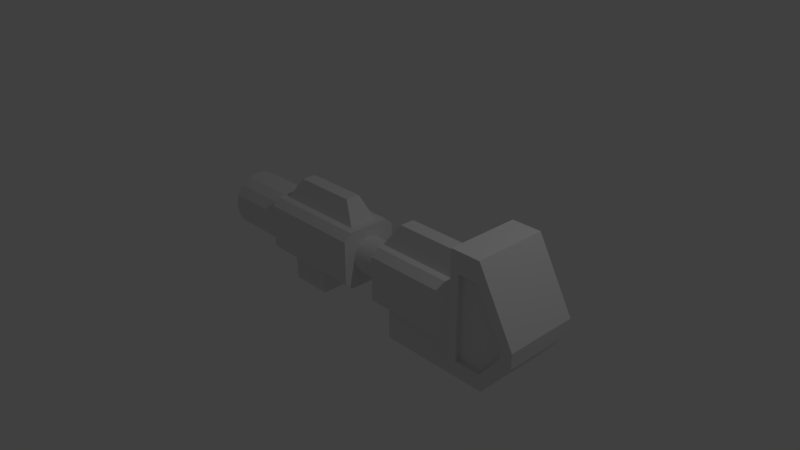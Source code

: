 # Source: Rifle.blend  (saved by Blender 2.79.0; exported with 4.5.12 LTS)
import bpy
from mathutils import Matrix  # noqa: F401  (used for matrix-valued properties, if any)

bpy.ops.wm.read_factory_settings(use_empty=True)
scene = bpy.context.scene
scene.name = 'Scene'

# ---- collections
col_collection_1 = bpy.data.collections.new('Collection 1'); scene.collection.children.link(col_collection_1)

# ---- world
world_world = bpy.data.worlds.new('World'); scene.world = world_world
world_world.color = (0.05088, 0.05088, 0.05088)
world_world.use_sun_shadow = False
world_world.sun_shadow_jitter_overblur = 0.0
world_world.cycles.sampling_method = 'MANUAL'

# ---- cameras
cam_camera = bpy.data.cameras.new('Camera')
cam_camera.clip_end = 100.0
cam_camera.lens = 35.0
cam_camera.sensor_width = 32.0
cam_camera.sensor_height = 18.0
cam_camera.ortho_scale = 7.314
cam_camera.dof.focus_distance = 0.0
cam_camera.dof.aperture_fstop = 128.0

# ---- lights
light_lamp = bpy.data.lights.new('Lamp', 'POINT')
light_lamp.transmission_factor = 0.0
light_lamp.cutoff_distance = 30.0
light_lamp.energy = 100.0
light_lamp.shadow_buffer_clip_start = 1.001
light_lamp.shadow_soft_size = 0.1
light_lamp.shadow_maximum_resolution = 0.006
light_lamp.use_absolute_resolution = True

# ---- meshes
me_cube_001 = bpy.data.meshes.new('Cube.001')
me_cube_001.from_pydata([(-0.5, 0.0, -0.4), (-0.5, 0.0, 0.4), (1.0, 0.0, -0.4), (1.0, 0.0, 0.4), (0.9, -0.5, -0.6), (0.9, -0.5, 1.0), (1.4, -0.5, -0.6), (1.3, -0.5, 1.0), (0.9, -0.5, -0.1), (1.8, -0.5, -0.1), (1.011, -0.44, 0.724), (0.9, -0.5, 0.1), (1.8, -0.5, 0.1), (1.011, -0.44, 0.094), (0.9, -4.657e-10, -0.6), (0.9, -4.657e-10, 1.0), (1.4, -4.657e-10, -0.6), (1.3, -4.657e-10, 1.0), (1.8, -4.657e-10, -0.1), (0.9, -4.657e-10, -0.1), (1.8, -4.657e-10, 0.1), (0.9, -4.657e-10, 0.1), (1.011, -0.5, 0.094), (1.011, -0.5, 0.724), (1.641, -0.5, -0.046), (1.361, -0.5, -0.396), (1.011, -0.5, -0.396), (1.011, -0.5, -0.046), (1.641, -0.5, 0.094), (1.291, -0.5, 0.724), (1.641, -0.44, -0.046), (1.361, -0.44, -0.396), (1.011, -0.44, -0.396), (1.011, -0.44, -0.046), (1.641, -0.44, 0.094), (1.361, -0.44, -0.046), (1.361, -0.44, 0.094), (1.291, -0.44, 0.724), (-0.5, -0.4, 0.3), (-0.5, -0.3, 0.4), (1.0, -0.3, 0.4), (1.0, -0.4, 0.3), (-0.5, -0.3, -0.4), (-0.5, -0.4, -0.3), (1.0, -0.4, -0.3), (1.0, -0.3, -0.4), (-2.5, 0.0, -0.4), (-2.5, 0.0, 0.4), (-1.0, 0.0, -0.4), (-1.0, 0.0, 0.4), (-2.5, -0.4, 0.3), (-2.5, -0.3, 0.4), (-1.0, -0.3, 0.4), (-1.0, -0.4, 0.3), (-2.5, -0.3, -0.4), (-2.5, -0.4, -0.3), (-1.0, -0.4, -0.3), (-1.0, -0.3, -0.4), (-2.4, -0.2, 0.4), (-2.2, -0.1, 0.7), (-1.1, -0.2, 0.4), (-1.3, -0.1, 0.7), (-2.4, 0.0, 0.4), (-2.2, 0.0, 0.7), (-1.1, 0.0, 0.4), (-1.3, 0.0, 0.7), (-2.3, 0.2, -0.8), (-2.3, 0.2, -0.4), (-1.7, 0.2, -0.8), (-1.7, 0.2, -0.4), (-2.3, 0.0, -0.8), (-2.3, 0.0, -0.4), (-1.7, 0.0, -0.8), (-1.7, 0.0, -0.4), (-0.4, -1.453e-07, 0.25), (-1.1, 1.234e-07, 0.25), (-0.4, -0.09567, 0.231), (-1.1, -0.09567, 0.231), (-0.4, -0.1768, 0.1768), (-1.1, -0.1768, 0.1768), (-0.4, -0.231, 0.09567), (-1.1, -0.231, 0.09567), (-0.4, -0.25, -1.57e-07), (-1.1, -0.25, 2.325e-07), (-0.4, -0.231, -0.09567), (-1.1, -0.231, -0.09567), (-0.4, -0.1768, -0.1768), (-1.1, -0.1768, -0.1768), (-0.4, -0.09567, -0.231), (-1.1, -0.09567, -0.231), (-0.4, -1.314e-07, -0.25), (-1.1, 1.373e-07, -0.25), (-0.5, -0.2, 0.4), (-0.3, -0.1, 0.7), (0.9, -0.2, 0.4), (0.9, -0.1, 0.7), (-0.5, 0.0, 0.4), (-0.3, 0.0, 0.7), (0.9, 0.0, 0.7), (-0.3, 0.3, -0.8), (-0.3, 0.3, -0.4), (0.9, 0.3, -0.8), (0.9, 0.3, -0.4), (-0.3, 0.0, -0.8), (-0.3, 0.0, -0.4), (0.9, 0.0, -0.8), (0.9, 0.0, -0.4)], [], [(3, 1, 39, 40), (44, 41, 38, 43), (2, 3, 40, 41, 44, 45), (20, 17, 7, 12), (6, 9, 24, 25), (17, 15, 5, 7), (9, 12, 28, 24), (16, 18, 9, 6), (12, 7, 29, 28), (14, 16, 6, 4), (8, 4, 26, 27), (4, 6, 25, 26), (7, 5, 23, 29), (18, 20, 12, 9), (8, 11, 21, 19), (4, 8, 19, 14), (11, 5, 15, 21), (22, 27, 33, 13), (23, 22, 13, 10), (26, 25, 31, 32), (27, 26, 32, 33), (29, 23, 10, 37), (28, 29, 37, 34), (5, 11, 22, 23), (11, 8, 27, 22), (36, 37, 10, 13), (31, 35, 33, 32), (31, 30, 35), (34, 37, 36), (30, 34, 36, 35), (35, 36, 13, 33), (24, 28, 34, 30), (25, 24, 30, 31), (40, 39, 38, 41), (0, 2, 45, 42), (42, 45, 44, 43), (42, 43, 38, 39, 1, 0), (49, 47, 51, 52), (56, 53, 50, 55), (48, 49, 52, 53, 56, 57), (52, 51, 50, 53), (46, 48, 57, 54), (54, 57, 56, 55), (54, 55, 50, 51, 47, 46), (64, 65, 61, 60), (60, 61, 59, 58), (62, 64, 60, 58), (65, 63, 59, 61), (58, 59, 63, 62), (70, 71, 67, 66), (66, 67, 69, 68), (69, 67, 71, 73), (66, 68, 72, 70), (68, 69, 73, 72), (74, 75, 77, 76), (76, 77, 79, 78), (78, 79, 81, 80), (80, 81, 83, 82), (82, 83, 85, 84), (84, 85, 87, 86), (86, 87, 89, 88), (88, 89, 91, 90), (94, 95, 93, 92), (98, 97, 93, 95), (92, 93, 97, 96), (103, 104, 100, 99), (99, 100, 102, 101), (102, 100, 104, 106), (99, 101, 105, 103), (101, 102, 106, 105)])
me_cube_001.polygons.foreach_set('use_smooth', [0, 0, 0, 0, 0, 0, 0, 0, 0, 0, 0, 0, 0, 0, 0, 0, 0, 0, 0, 0, 0, 0, 0, 0, 0, 0, 0, 0, 0, 0, 0, 0, 0, 0, 0, 0, 0, 0, 0, 0, 0, 0, 0, 0, 0, 0, 0, 0, 0, 0, 0, 0, 0, 0, 1, 1, 1, 1, 1, 1, 1, 1, 0, 0, 0, 0, 0, 0, 0, 0])
me_cube_001.use_remesh_preserve_volume = False
me_cube_001.use_remesh_preserve_attributes = False
me_cube_001.use_mirror_vertex_groups = False
me_cube_001.update()
me_cylinder_001 = bpy.data.meshes.new('Cylinder.001')
me_cylinder_001.from_pydata([(0.5, 0.4, -3.115e-07), (-0.4, 0.4, 3.115e-07), (0.5, 0.3696, 0.1531), (-0.4, 0.3696, 0.1531), (0.5, 0.2828, 0.2828), (-0.4, 0.2828, 0.2828), (0.5, 0.1531, 0.3696), (-0.4, 0.1531, 0.3696), (0.5, -2.325e-07, 0.4), (-0.4, 1.975e-07, 0.4), (0.5, -0.1531, 0.3696), (-0.4, -0.1531, 0.3696), (0.5, -0.2828, 0.2828), (-0.4, -0.2828, 0.2828), (0.5, -0.3696, 0.1531), (-0.4, -0.3696, 0.1531), (0.5, -0.4, -2.511e-07), (-0.4, -0.4, 3.719e-07), (0.5, -0.3696, -0.1531), (-0.4, -0.3696, -0.1531), (0.5, -0.2828, -0.2828), (-0.4, -0.2828, -0.2828), (0.5, -0.1531, -0.3696), (-0.4, -0.1531, -0.3696), (0.5, -2.102e-07, -0.4), (-0.4, 2.197e-07, -0.4), (0.5, 0.1531, -0.3696), (-0.4, 0.1531, -0.3696), (0.5, 0.2828, -0.2828), (-0.4, 0.2828, -0.2828), (0.5, 0.3696, -0.1531), (-0.4, 0.3696, -0.1531), (-0.5, 0.2956, 0.1225), (-0.5, 0.32, 3.198e-07), (-0.5, 0.2263, 0.2263), (-0.5, 0.1225, 0.2956), (-0.5, 2.067e-07, 0.32), (-0.5, -0.1225, 0.2956), (-0.5, -0.2263, 0.2263), (-0.5, -0.2956, 0.1225), (-0.5, -0.32, 3.681e-07), (-0.5, -0.2956, -0.1225), (-0.5, -0.2263, -0.2263), (-0.5, -0.1225, -0.2956), (-0.5, 2.245e-07, -0.32), (-0.5, 0.1225, -0.2956), (-0.5, 0.2263, -0.2263), (-0.5, 0.2956, -0.1225), (-0.5, 0.2365, 0.09797), (-0.5, 0.256, 3.232e-07), (-0.5, 0.181, 0.181), (-0.5, 0.09797, 0.2365), (-0.5, 2.082e-07, 0.256), (-0.5, -0.09797, 0.2365), (-0.5, -0.181, 0.181), (-0.5, -0.2365, 0.09797), (-0.5, -0.256, 3.619e-07), (-0.5, -0.2365, -0.09797), (-0.5, -0.181, -0.181), (-0.5, -0.09797, -0.2365), (-0.5, 2.225e-07, -0.256), (-0.5, 0.09797, -0.2365), (-0.5, 0.181, -0.181), (-0.5, 0.2365, -0.09797), (-0.1, 0.2365, 0.09797), (-0.1, 0.256, 3.232e-07), (-0.1, 0.181, 0.181), (-0.1, 0.09797, 0.2365), (-0.1, 2.082e-07, 0.256), (-0.1, -0.09797, 0.2365), (-0.1, -0.181, 0.181), (-0.1, -0.2365, 0.09797), (-0.1, -0.256, 3.619e-07), (-0.1, -0.2365, -0.09797), (-0.1, -0.181, -0.181), (-0.1, -0.09797, -0.2365), (-0.1, 2.225e-07, -0.256), (-0.1, 0.09797, -0.2365), (-0.1, 0.181, -0.181), (-0.1, 0.2365, -0.09797)], [], [(0, 1, 3, 2), (2, 3, 5, 4), (4, 5, 7, 6), (6, 7, 9, 8), (8, 9, 11, 10), (10, 11, 13, 12), (12, 13, 15, 14), (14, 15, 17, 16), (16, 17, 19, 18), (18, 19, 21, 20), (20, 21, 23, 22), (22, 23, 25, 24), (24, 25, 27, 26), (26, 27, 29, 28), (11, 9, 36, 37), (28, 29, 31, 30), (30, 31, 1, 0), (0, 2, 4, 6, 8, 10, 12, 14, 16, 18, 20, 22, 24, 26, 28, 30), (36, 35, 51, 52), (21, 19, 41, 42), (31, 29, 46, 47), (7, 5, 34, 35), (17, 15, 39, 40), (3, 1, 33, 32), (27, 25, 44, 45), (13, 11, 37, 38), (23, 21, 42, 43), (1, 31, 47, 33), (9, 7, 35, 36), (19, 17, 40, 41), (29, 27, 45, 46), (5, 3, 32, 34), (15, 13, 38, 39), (25, 23, 43, 44), (57, 56, 72, 73), (44, 43, 59, 60), (37, 36, 52, 53), (45, 44, 60, 61), (38, 37, 53, 54), (46, 45, 61, 62), (39, 38, 54, 55), (47, 46, 62, 63), (40, 39, 55, 56), (32, 33, 49, 48), (33, 47, 63, 49), (41, 40, 56, 57), (34, 32, 48, 50), (42, 41, 57, 58), (35, 34, 50, 51), (43, 42, 58, 59), (64, 65, 79, 78, 77, 76, 75, 74, 73, 72, 71, 70, 69, 68, 67, 66), (50, 48, 64, 66), (58, 57, 73, 74), (51, 50, 66, 67), (59, 58, 74, 75), (52, 51, 67, 68), (60, 59, 75, 76), (53, 52, 68, 69), (61, 60, 76, 77), (54, 53, 69, 70), (62, 61, 77, 78), (55, 54, 70, 71), (63, 62, 78, 79), (56, 55, 71, 72), (48, 49, 65, 64), (49, 63, 79, 65)])
me_cylinder_001.use_remesh_preserve_volume = False
me_cylinder_001.use_remesh_preserve_attributes = False
me_cylinder_001.use_mirror_vertex_groups = False
me_cylinder_001.update()

# ---- objects
ob_rifle = bpy.data.objects.new('Rifle', me_cube_001)
ob_cylinder_001 = bpy.data.objects.new('Cylinder.001', me_cylinder_001)
ob_lamp = bpy.data.objects.new('Lamp', light_lamp)
ob_camera = bpy.data.objects.new('Camera', cam_camera)

# ---- transforms, parenting, visibility, modifiers, constraints
ob_rifle.location = (1.0, 0.0, 0.0)
ob_rifle.lineart.crease_threshold = 0.0
_m = ob_rifle.modifiers.new('Mirror', 'MIRROR')
_m.use_axis = (False, True, False)
ob_cylinder_001.location = (-2.0, 0.0, 0.0)
ob_cylinder_001.lineart.crease_threshold = 0.0
ob_lamp.location = (4.076, 1.005, 5.904)
ob_lamp.rotation_euler = (0.6503, 0.05522, 1.866)
ob_lamp.lock_rotations_4d = False
ob_lamp.empty_display_type = 'ARROWS'
ob_lamp.color = (0.0, 0.0, 0.0, 0.0)
ob_lamp.lineart.crease_threshold = 0.0
ob_camera.location = (7.481, -6.508, 5.344)
ob_camera.rotation_euler = (1.109, 0.0, 0.8149)
ob_camera.lock_rotations_4d = False
ob_camera.empty_display_type = 'ARROWS'
ob_camera.color = (0.0, 0.0, 0.0, 0.0)
ob_camera.display_type = 'WIRE'
ob_camera.lineart.crease_threshold = 0.0

# ---- collection membership
col_collection_1.objects.link(ob_rifle)
col_collection_1.objects.link(ob_cylinder_001)
col_collection_1.objects.link(ob_lamp)
col_collection_1.objects.link(ob_camera)

# ---- scene / render settings (as saved in the file)
scene.camera = ob_camera
scene.frame_start = 1; scene.frame_end = 250; scene.frame_set(1)
scene.render.engine = 'BLENDER_EEVEE_NEXT'
scene.render.resolution_percentage = 50
scene.render.dither_intensity = 0.0
scene.cycles.use_denoising = False
scene.cycles.samples = 128
scene.cycles.sampling_pattern = 'TABULATED_SOBOL'
scene.cycles.use_adaptive_sampling = False
scene.cycles.use_light_tree = False
scene.cycles.blur_glossy = 0.0
scene.cycles.sample_clamp_indirect = 0.0
scene.view_settings.view_transform = 'Standard'
bpy.context.view_layer.update()
